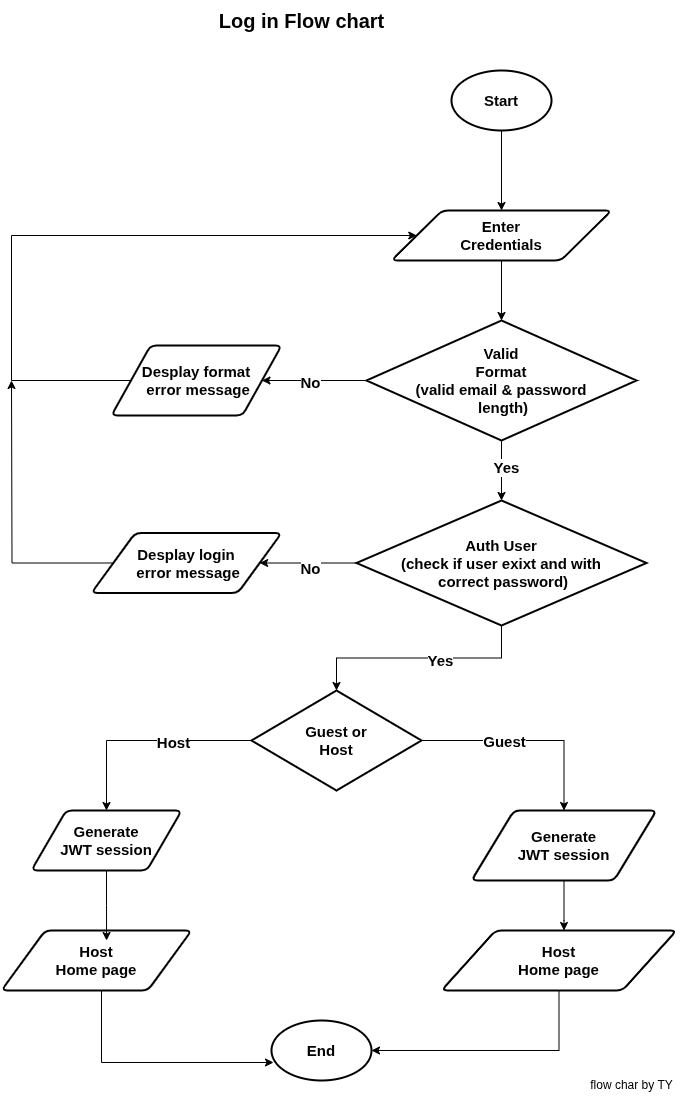

The diagram above was exported from draw.io. Its source (the exported page's mxGraphModel, read from the mxfile embedded in the PNG):
<mxGraphModel dx="1426" dy="701" grid="1" gridSize="10" guides="1" tooltips="1" connect="1" arrows="1" fold="1" page="1" pageScale="1" pageWidth="827" pageHeight="1169" math="0" shadow="0">
  <root>
    <mxCell id="0" />
    <mxCell id="1" parent="0" />
    <mxCell id="l_yM0Xsqi7M3tcYHTJ7f-1" value="&lt;font style=&quot;font-size: 20px;&quot;&gt;&lt;b&gt;Log in Flow chart&lt;/b&gt;&lt;/font&gt;" style="text;html=1;align=center;verticalAlign=middle;resizable=0;points=[];autosize=1;strokeColor=none;fillColor=none;" vertex="1" parent="1">
      <mxGeometry x="285" y="40" width="190" height="40" as="geometry" />
    </mxCell>
    <mxCell id="l_yM0Xsqi7M3tcYHTJ7f-15" style="edgeStyle=orthogonalEdgeStyle;rounded=0;orthogonalLoop=1;jettySize=auto;html=1;" edge="1" parent="1" source="l_yM0Xsqi7M3tcYHTJ7f-2" target="l_yM0Xsqi7M3tcYHTJ7f-3">
      <mxGeometry relative="1" as="geometry" />
    </mxCell>
    <mxCell id="l_yM0Xsqi7M3tcYHTJ7f-2" value="&lt;font style=&quot;font-size: 15px;&quot;&gt;&lt;b&gt;Start&lt;/b&gt;&lt;/font&gt;" style="strokeWidth=2;html=1;shape=mxgraph.flowchart.start_1;whiteSpace=wrap;" vertex="1" parent="1">
      <mxGeometry x="530" y="110" width="100" height="60" as="geometry" />
    </mxCell>
    <mxCell id="l_yM0Xsqi7M3tcYHTJ7f-16" style="edgeStyle=orthogonalEdgeStyle;rounded=0;orthogonalLoop=1;jettySize=auto;html=1;fontSize=15;fontStyle=1" edge="1" parent="1" source="l_yM0Xsqi7M3tcYHTJ7f-3" target="l_yM0Xsqi7M3tcYHTJ7f-4">
      <mxGeometry relative="1" as="geometry" />
    </mxCell>
    <mxCell id="l_yM0Xsqi7M3tcYHTJ7f-3" value="&lt;font&gt;&lt;span&gt;Enter&lt;/span&gt;&lt;/font&gt;&lt;div&gt;&lt;font&gt;&lt;span&gt;Credentials&lt;/span&gt;&lt;/font&gt;&lt;/div&gt;" style="shape=parallelogram;html=1;strokeWidth=2;perimeter=parallelogramPerimeter;whiteSpace=wrap;rounded=1;arcSize=12;size=0.23;fontSize=15;fontStyle=1" vertex="1" parent="1">
      <mxGeometry x="470" y="250" width="220" height="50" as="geometry" />
    </mxCell>
    <mxCell id="l_yM0Xsqi7M3tcYHTJ7f-17" style="edgeStyle=orthogonalEdgeStyle;rounded=0;orthogonalLoop=1;jettySize=auto;html=1;fontSize=15;fontStyle=1" edge="1" parent="1" source="l_yM0Xsqi7M3tcYHTJ7f-4" target="l_yM0Xsqi7M3tcYHTJ7f-5">
      <mxGeometry relative="1" as="geometry" />
    </mxCell>
    <mxCell id="l_yM0Xsqi7M3tcYHTJ7f-30" value="No" style="edgeLabel;html=1;align=center;verticalAlign=middle;resizable=0;points=[];fontSize=15;fontStyle=1" vertex="1" connectable="0" parent="l_yM0Xsqi7M3tcYHTJ7f-17">
      <mxGeometry x="0.0904" y="1" relative="1" as="geometry">
        <mxPoint as="offset" />
      </mxGeometry>
    </mxCell>
    <mxCell id="l_yM0Xsqi7M3tcYHTJ7f-21" style="edgeStyle=orthogonalEdgeStyle;rounded=0;orthogonalLoop=1;jettySize=auto;html=1;fontSize=15;fontStyle=1" edge="1" parent="1" source="l_yM0Xsqi7M3tcYHTJ7f-4" target="l_yM0Xsqi7M3tcYHTJ7f-6">
      <mxGeometry relative="1" as="geometry" />
    </mxCell>
    <mxCell id="l_yM0Xsqi7M3tcYHTJ7f-29" value="Yes" style="edgeLabel;html=1;align=center;verticalAlign=middle;resizable=0;points=[];fontSize=15;fontStyle=1" vertex="1" connectable="0" parent="l_yM0Xsqi7M3tcYHTJ7f-21">
      <mxGeometry x="-0.1333" y="4" relative="1" as="geometry">
        <mxPoint as="offset" />
      </mxGeometry>
    </mxCell>
    <mxCell id="l_yM0Xsqi7M3tcYHTJ7f-4" value="Valid&lt;div&gt;Format&lt;/div&gt;&lt;div&gt;(valid email &amp;amp; password&lt;/div&gt;&lt;div&gt;&amp;nbsp;length)&lt;/div&gt;" style="strokeWidth=2;html=1;shape=mxgraph.flowchart.decision;whiteSpace=wrap;fontSize=15;fontStyle=1" vertex="1" parent="1">
      <mxGeometry x="445" y="360" width="270" height="120" as="geometry" />
    </mxCell>
    <mxCell id="l_yM0Xsqi7M3tcYHTJ7f-19" style="edgeStyle=orthogonalEdgeStyle;rounded=0;orthogonalLoop=1;jettySize=auto;html=1;entryX=0;entryY=0.5;entryDx=0;entryDy=0;" edge="1" parent="1" source="l_yM0Xsqi7M3tcYHTJ7f-5" target="l_yM0Xsqi7M3tcYHTJ7f-3">
      <mxGeometry relative="1" as="geometry">
        <Array as="points">
          <mxPoint x="90" y="420" />
          <mxPoint x="90" y="275" />
        </Array>
      </mxGeometry>
    </mxCell>
    <mxCell id="l_yM0Xsqi7M3tcYHTJ7f-5" value="&lt;span&gt;&lt;span&gt;Desplay format&lt;/span&gt;&lt;/span&gt;&lt;div&gt;&lt;span&gt;&lt;span&gt;&amp;nbsp;error message&lt;/span&gt;&lt;/span&gt;&lt;/div&gt;" style="shape=parallelogram;html=1;strokeWidth=2;perimeter=parallelogramPerimeter;whiteSpace=wrap;rounded=1;arcSize=12;size=0.23;fontSize=15;fontStyle=1" vertex="1" parent="1">
      <mxGeometry x="190" y="385" width="170" height="70" as="geometry" />
    </mxCell>
    <mxCell id="l_yM0Xsqi7M3tcYHTJ7f-18" style="edgeStyle=orthogonalEdgeStyle;rounded=0;orthogonalLoop=1;jettySize=auto;html=1;entryX=1;entryY=0.5;entryDx=0;entryDy=0;fontSize=15;fontStyle=1" edge="1" parent="1" source="l_yM0Xsqi7M3tcYHTJ7f-6" target="l_yM0Xsqi7M3tcYHTJ7f-7">
      <mxGeometry relative="1" as="geometry" />
    </mxCell>
    <mxCell id="l_yM0Xsqi7M3tcYHTJ7f-32" value="No" style="edgeLabel;html=1;align=center;verticalAlign=middle;resizable=0;points=[];fontSize=15;fontStyle=1" vertex="1" connectable="0" parent="l_yM0Xsqi7M3tcYHTJ7f-18">
      <mxGeometry x="-0.0294" y="5" relative="1" as="geometry">
        <mxPoint as="offset" />
      </mxGeometry>
    </mxCell>
    <mxCell id="l_yM0Xsqi7M3tcYHTJ7f-6" value="Auth User&lt;div&gt;(check if user exixt and with&lt;/div&gt;&lt;div&gt;&amp;nbsp;correct password)&lt;/div&gt;" style="strokeWidth=2;html=1;shape=mxgraph.flowchart.decision;whiteSpace=wrap;fontSize=15;fontStyle=1" vertex="1" parent="1">
      <mxGeometry x="435" y="540" width="290" height="125" as="geometry" />
    </mxCell>
    <mxCell id="l_yM0Xsqi7M3tcYHTJ7f-20" style="edgeStyle=orthogonalEdgeStyle;rounded=0;orthogonalLoop=1;jettySize=auto;html=1;" edge="1" parent="1" source="l_yM0Xsqi7M3tcYHTJ7f-7">
      <mxGeometry relative="1" as="geometry">
        <mxPoint x="90" y="420" as="targetPoint" />
      </mxGeometry>
    </mxCell>
    <mxCell id="l_yM0Xsqi7M3tcYHTJ7f-7" value="&lt;span&gt;&lt;span&gt;Desplay login&lt;/span&gt;&lt;/span&gt;&lt;div&gt;&lt;span&gt;&lt;span&gt;&amp;nbsp;error message&lt;/span&gt;&lt;/span&gt;&lt;/div&gt;" style="shape=parallelogram;html=1;strokeWidth=2;perimeter=parallelogramPerimeter;whiteSpace=wrap;rounded=1;arcSize=12;size=0.23;fontSize=15;fontStyle=1" vertex="1" parent="1">
      <mxGeometry x="170" y="572.5" width="190" height="60" as="geometry" />
    </mxCell>
    <mxCell id="l_yM0Xsqi7M3tcYHTJ7f-23" style="edgeStyle=orthogonalEdgeStyle;rounded=0;orthogonalLoop=1;jettySize=auto;html=1;entryX=0.5;entryY=0;entryDx=0;entryDy=0;fontSize=15;fontStyle=1" edge="1" parent="1" source="l_yM0Xsqi7M3tcYHTJ7f-8" target="l_yM0Xsqi7M3tcYHTJ7f-9">
      <mxGeometry relative="1" as="geometry" />
    </mxCell>
    <mxCell id="l_yM0Xsqi7M3tcYHTJ7f-33" value="Host" style="edgeLabel;html=1;align=center;verticalAlign=middle;resizable=0;points=[];fontSize=15;fontStyle=1" vertex="1" connectable="0" parent="l_yM0Xsqi7M3tcYHTJ7f-23">
      <mxGeometry x="-0.2651" y="1" relative="1" as="geometry">
        <mxPoint as="offset" />
      </mxGeometry>
    </mxCell>
    <mxCell id="l_yM0Xsqi7M3tcYHTJ7f-24" style="edgeStyle=orthogonalEdgeStyle;rounded=0;orthogonalLoop=1;jettySize=auto;html=1;fontSize=15;fontStyle=1" edge="1" parent="1" source="l_yM0Xsqi7M3tcYHTJ7f-8" target="l_yM0Xsqi7M3tcYHTJ7f-10">
      <mxGeometry relative="1" as="geometry" />
    </mxCell>
    <mxCell id="l_yM0Xsqi7M3tcYHTJ7f-34" value="Guest" style="edgeLabel;html=1;align=center;verticalAlign=middle;resizable=0;points=[];fontSize=15;fontStyle=1" vertex="1" connectable="0" parent="l_yM0Xsqi7M3tcYHTJ7f-24">
      <mxGeometry x="-0.2282" relative="1" as="geometry">
        <mxPoint as="offset" />
      </mxGeometry>
    </mxCell>
    <mxCell id="l_yM0Xsqi7M3tcYHTJ7f-8" value="Guest or&lt;div&gt;Host&lt;/div&gt;" style="strokeWidth=2;html=1;shape=mxgraph.flowchart.decision;whiteSpace=wrap;fontSize=15;fontStyle=1" vertex="1" parent="1">
      <mxGeometry x="330" y="730" width="170" height="100" as="geometry" />
    </mxCell>
    <mxCell id="l_yM0Xsqi7M3tcYHTJ7f-9" value="&lt;span&gt;&lt;span&gt;Generate JWT&lt;/span&gt;&lt;/span&gt;&lt;span style=&quot;background-color: transparent; color: light-dark(rgb(0, 0, 0), rgb(255, 255, 255));&quot;&gt;&amp;nbsp;session&lt;/span&gt;" style="shape=parallelogram;html=1;strokeWidth=2;perimeter=parallelogramPerimeter;whiteSpace=wrap;rounded=1;arcSize=12;size=0.23;fontSize=15;fontStyle=1" vertex="1" parent="1">
      <mxGeometry x="110" y="850" width="150" height="60" as="geometry" />
    </mxCell>
    <mxCell id="l_yM0Xsqi7M3tcYHTJ7f-26" style="edgeStyle=orthogonalEdgeStyle;rounded=0;orthogonalLoop=1;jettySize=auto;html=1;fontSize=15;fontStyle=1" edge="1" parent="1" source="l_yM0Xsqi7M3tcYHTJ7f-10" target="l_yM0Xsqi7M3tcYHTJ7f-11">
      <mxGeometry relative="1" as="geometry">
        <Array as="points">
          <mxPoint x="643" y="960" />
          <mxPoint x="643" y="960" />
        </Array>
      </mxGeometry>
    </mxCell>
    <mxCell id="l_yM0Xsqi7M3tcYHTJ7f-10" value="Generate&lt;div&gt;JWT session&lt;/div&gt;" style="shape=parallelogram;html=1;strokeWidth=2;perimeter=parallelogramPerimeter;whiteSpace=wrap;rounded=1;arcSize=12;size=0.23;fontSize=15;fontStyle=1" vertex="1" parent="1">
      <mxGeometry x="550" y="850" width="185" height="70" as="geometry" />
    </mxCell>
    <mxCell id="l_yM0Xsqi7M3tcYHTJ7f-11" value="Host&lt;div&gt;Home page&lt;/div&gt;" style="shape=parallelogram;html=1;strokeWidth=2;perimeter=parallelogramPerimeter;whiteSpace=wrap;rounded=1;arcSize=12;size=0.23;fontSize=15;fontStyle=1" vertex="1" parent="1">
      <mxGeometry x="520" y="970" width="235" height="60" as="geometry" />
    </mxCell>
    <mxCell id="l_yM0Xsqi7M3tcYHTJ7f-12" value="&lt;span style=&quot;font-size: 15px; font-weight: 700;&quot;&gt;Host&lt;/span&gt;&lt;div style=&quot;font-size: 15px; font-weight: 700;&quot;&gt;Home page&lt;/div&gt;" style="shape=parallelogram;html=1;strokeWidth=2;perimeter=parallelogramPerimeter;whiteSpace=wrap;rounded=1;arcSize=12;size=0.23;" vertex="1" parent="1">
      <mxGeometry x="80" y="970" width="190" height="60" as="geometry" />
    </mxCell>
    <mxCell id="l_yM0Xsqi7M3tcYHTJ7f-13" value="End" style="strokeWidth=2;html=1;shape=mxgraph.flowchart.start_1;whiteSpace=wrap;fontSize=15;fontStyle=1" vertex="1" parent="1">
      <mxGeometry x="350" y="1060" width="100" height="60" as="geometry" />
    </mxCell>
    <mxCell id="l_yM0Xsqi7M3tcYHTJ7f-14" value="flow char by TY" style="text;html=1;align=center;verticalAlign=middle;resizable=0;points=[];autosize=1;strokeColor=none;fillColor=none;" vertex="1" parent="1">
      <mxGeometry x="655" y="1110" width="110" height="30" as="geometry" />
    </mxCell>
    <mxCell id="l_yM0Xsqi7M3tcYHTJ7f-22" style="edgeStyle=orthogonalEdgeStyle;rounded=0;orthogonalLoop=1;jettySize=auto;html=1;entryX=0.5;entryY=0;entryDx=0;entryDy=0;entryPerimeter=0;fontSize=15;fontStyle=1" edge="1" parent="1" source="l_yM0Xsqi7M3tcYHTJ7f-6" target="l_yM0Xsqi7M3tcYHTJ7f-8">
      <mxGeometry relative="1" as="geometry" />
    </mxCell>
    <mxCell id="l_yM0Xsqi7M3tcYHTJ7f-31" value="Yes" style="edgeLabel;html=1;align=center;verticalAlign=middle;resizable=0;points=[];fontSize=15;fontStyle=1" vertex="1" connectable="0" parent="l_yM0Xsqi7M3tcYHTJ7f-22">
      <mxGeometry x="-0.1783" y="2" relative="1" as="geometry">
        <mxPoint as="offset" />
      </mxGeometry>
    </mxCell>
    <mxCell id="l_yM0Xsqi7M3tcYHTJ7f-25" style="edgeStyle=orthogonalEdgeStyle;rounded=0;orthogonalLoop=1;jettySize=auto;html=1;entryX=0.553;entryY=0.167;entryDx=0;entryDy=0;entryPerimeter=0;fontSize=15;fontStyle=1" edge="1" parent="1" source="l_yM0Xsqi7M3tcYHTJ7f-9" target="l_yM0Xsqi7M3tcYHTJ7f-12">
      <mxGeometry relative="1" as="geometry" />
    </mxCell>
    <mxCell id="l_yM0Xsqi7M3tcYHTJ7f-27" style="edgeStyle=orthogonalEdgeStyle;rounded=0;orthogonalLoop=1;jettySize=auto;html=1;entryX=0.02;entryY=0.7;entryDx=0;entryDy=0;entryPerimeter=0;fontSize=15;fontStyle=1" edge="1" parent="1" source="l_yM0Xsqi7M3tcYHTJ7f-12" target="l_yM0Xsqi7M3tcYHTJ7f-13">
      <mxGeometry relative="1" as="geometry">
        <Array as="points">
          <mxPoint x="180" y="1102" />
        </Array>
      </mxGeometry>
    </mxCell>
    <mxCell id="l_yM0Xsqi7M3tcYHTJ7f-28" style="edgeStyle=orthogonalEdgeStyle;rounded=0;orthogonalLoop=1;jettySize=auto;html=1;entryX=1;entryY=0.5;entryDx=0;entryDy=0;entryPerimeter=0;fontSize=15;fontStyle=1" edge="1" parent="1" source="l_yM0Xsqi7M3tcYHTJ7f-11" target="l_yM0Xsqi7M3tcYHTJ7f-13">
      <mxGeometry relative="1" as="geometry">
        <Array as="points">
          <mxPoint x="638" y="1090" />
        </Array>
      </mxGeometry>
    </mxCell>
  </root>
</mxGraphModel>